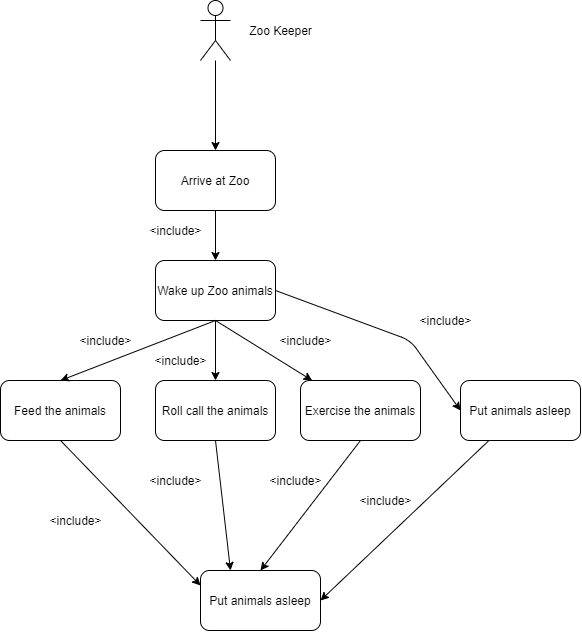

The diagram above was exported from draw.io. Its source (the exported page's mxGraphModel, read from the mxfile embedded in the PNG):
<mxGraphModel dx="657" dy="986" grid="1" gridSize="10" guides="1" tooltips="1" connect="1" arrows="1" fold="1" page="1" pageScale="1" pageWidth="850" pageHeight="1100" math="0" shadow="0">
  <root>
    <mxCell id="79ZRJ48laa06L-QHn1CI-0" />
    <mxCell id="79ZRJ48laa06L-QHn1CI-1" parent="79ZRJ48laa06L-QHn1CI-0" />
    <mxCell id="QjRhN7DoGu0yeZ2TdEM0-0" value="" style="shape=umlActor;verticalLabelPosition=bottom;verticalAlign=top;html=1;outlineConnect=0;" parent="79ZRJ48laa06L-QHn1CI-1" vertex="1">
      <mxGeometry x="410" y="40" width="30" height="60" as="geometry" />
    </mxCell>
    <mxCell id="QjRhN7DoGu0yeZ2TdEM0-1" value="" style="endArrow=classic;html=1;" parent="79ZRJ48laa06L-QHn1CI-1" source="QjRhN7DoGu0yeZ2TdEM0-0" target="QjRhN7DoGu0yeZ2TdEM0-2" edge="1">
      <mxGeometry width="50" height="50" relative="1" as="geometry">
        <mxPoint x="110" y="480" as="sourcePoint" />
        <mxPoint x="200" y="480" as="targetPoint" />
      </mxGeometry>
    </mxCell>
    <mxCell id="QjRhN7DoGu0yeZ2TdEM0-2" value="Arrive at Zoo" style="rounded=1;whiteSpace=wrap;html=1;" parent="79ZRJ48laa06L-QHn1CI-1" vertex="1">
      <mxGeometry x="365" y="190" width="120" height="60" as="geometry" />
    </mxCell>
    <mxCell id="QjRhN7DoGu0yeZ2TdEM0-3" value="&amp;lt;include&amp;gt;" style="text;html=1;align=center;verticalAlign=middle;resizable=0;points=[];autosize=1;" parent="79ZRJ48laa06L-QHn1CI-1" vertex="1">
      <mxGeometry x="350" y="260" width="70" height="20" as="geometry" />
    </mxCell>
    <mxCell id="QjRhN7DoGu0yeZ2TdEM0-5" value="" style="endArrow=classic;html=1;exitX=0.5;exitY=1;exitDx=0;exitDy=0;" parent="79ZRJ48laa06L-QHn1CI-1" source="QjRhN7DoGu0yeZ2TdEM0-2" target="QjRhN7DoGu0yeZ2TdEM0-7" edge="1">
      <mxGeometry width="50" height="50" relative="1" as="geometry">
        <mxPoint x="290" y="600" as="sourcePoint" />
        <mxPoint x="360" y="480" as="targetPoint" />
      </mxGeometry>
    </mxCell>
    <mxCell id="QjRhN7DoGu0yeZ2TdEM0-7" value="Wake up Zoo animals" style="rounded=1;whiteSpace=wrap;html=1;" parent="79ZRJ48laa06L-QHn1CI-1" vertex="1">
      <mxGeometry x="365" y="300" width="120" height="60" as="geometry" />
    </mxCell>
    <mxCell id="6C-i3d_SkhH-7s-pNCff-0" value="&amp;lt;include&amp;gt;" style="text;html=1;align=center;verticalAlign=middle;resizable=0;points=[];autosize=1;" parent="79ZRJ48laa06L-QHn1CI-1" vertex="1">
      <mxGeometry x="355" y="390" width="70" height="20" as="geometry" />
    </mxCell>
    <mxCell id="6C-i3d_SkhH-7s-pNCff-1" value="Roll call the animals" style="rounded=1;whiteSpace=wrap;html=1;" parent="79ZRJ48laa06L-QHn1CI-1" vertex="1">
      <mxGeometry x="365" y="420" width="120" height="60" as="geometry" />
    </mxCell>
    <mxCell id="6C-i3d_SkhH-7s-pNCff-2" value="Feed the animals" style="rounded=1;whiteSpace=wrap;html=1;" parent="79ZRJ48laa06L-QHn1CI-1" vertex="1">
      <mxGeometry x="210" y="420" width="120" height="60" as="geometry" />
    </mxCell>
    <mxCell id="6C-i3d_SkhH-7s-pNCff-3" value="" style="endArrow=classic;html=1;exitX=0.5;exitY=1;exitDx=0;exitDy=0;" parent="79ZRJ48laa06L-QHn1CI-1" source="QjRhN7DoGu0yeZ2TdEM0-7" target="6C-i3d_SkhH-7s-pNCff-1" edge="1">
      <mxGeometry width="50" height="50" relative="1" as="geometry">
        <mxPoint x="490" y="590" as="sourcePoint" />
        <mxPoint x="540" y="540" as="targetPoint" />
      </mxGeometry>
    </mxCell>
    <mxCell id="6C-i3d_SkhH-7s-pNCff-4" value="&amp;lt;include&amp;gt;" style="text;html=1;align=center;verticalAlign=middle;resizable=0;points=[];autosize=1;" parent="79ZRJ48laa06L-QHn1CI-1" vertex="1">
      <mxGeometry x="280" y="370" width="70" height="20" as="geometry" />
    </mxCell>
    <mxCell id="6C-i3d_SkhH-7s-pNCff-5" value="" style="endArrow=classic;html=1;entryX=0.5;entryY=0;entryDx=0;entryDy=0;exitX=0.5;exitY=1;exitDx=0;exitDy=0;" parent="79ZRJ48laa06L-QHn1CI-1" source="QjRhN7DoGu0yeZ2TdEM0-7" target="6C-i3d_SkhH-7s-pNCff-2" edge="1">
      <mxGeometry width="50" height="50" relative="1" as="geometry">
        <mxPoint x="360" y="320" as="sourcePoint" />
        <mxPoint x="480" y="400" as="targetPoint" />
      </mxGeometry>
    </mxCell>
    <mxCell id="6C-i3d_SkhH-7s-pNCff-6" value="Zoo Keeper" style="text;html=1;align=center;verticalAlign=middle;resizable=0;points=[];autosize=1;" parent="79ZRJ48laa06L-QHn1CI-1" vertex="1">
      <mxGeometry x="450" y="60" width="80" height="20" as="geometry" />
    </mxCell>
    <mxCell id="rIAmkYwXDxsiSJXCyJld-0" value="Exercise the animals" style="rounded=1;whiteSpace=wrap;html=1;" parent="79ZRJ48laa06L-QHn1CI-1" vertex="1">
      <mxGeometry x="510" y="420" width="120" height="60" as="geometry" />
    </mxCell>
    <mxCell id="rIAmkYwXDxsiSJXCyJld-1" value="" style="endArrow=classic;html=1;exitX=0.5;exitY=1;exitDx=0;exitDy=0;" parent="79ZRJ48laa06L-QHn1CI-1" source="QjRhN7DoGu0yeZ2TdEM0-7" target="rIAmkYwXDxsiSJXCyJld-0" edge="1">
      <mxGeometry width="50" height="50" relative="1" as="geometry">
        <mxPoint x="570" y="360" as="sourcePoint" />
        <mxPoint x="685" y="540" as="targetPoint" />
      </mxGeometry>
    </mxCell>
    <mxCell id="rIAmkYwXDxsiSJXCyJld-2" value="&amp;lt;include&amp;gt;" style="text;html=1;align=center;verticalAlign=middle;resizable=0;points=[];autosize=1;" parent="79ZRJ48laa06L-QHn1CI-1" vertex="1">
      <mxGeometry x="480" y="370" width="70" height="20" as="geometry" />
    </mxCell>
    <mxCell id="rIAmkYwXDxsiSJXCyJld-3" value="Put animals asleep" style="rounded=1;whiteSpace=wrap;html=1;" parent="79ZRJ48laa06L-QHn1CI-1" vertex="1">
      <mxGeometry x="670" y="420" width="120" height="60" as="geometry" />
    </mxCell>
    <mxCell id="rIAmkYwXDxsiSJXCyJld-4" value="" style="endArrow=classic;html=1;exitX=1;exitY=0.5;exitDx=0;exitDy=0;entryX=0;entryY=0.5;entryDx=0;entryDy=0;" parent="79ZRJ48laa06L-QHn1CI-1" source="QjRhN7DoGu0yeZ2TdEM0-7" target="rIAmkYwXDxsiSJXCyJld-3" edge="1">
      <mxGeometry width="50" height="50" relative="1" as="geometry">
        <mxPoint x="550" y="270" as="sourcePoint" />
        <mxPoint x="810" y="450" as="targetPoint" />
        <Array as="points">
          <mxPoint x="620" y="380" />
        </Array>
      </mxGeometry>
    </mxCell>
    <mxCell id="rIAmkYwXDxsiSJXCyJld-5" value="&amp;lt;include&amp;gt;" style="text;html=1;align=center;verticalAlign=middle;resizable=0;points=[];autosize=1;" parent="79ZRJ48laa06L-QHn1CI-1" vertex="1">
      <mxGeometry x="620" y="350" width="70" height="20" as="geometry" />
    </mxCell>
    <mxCell id="rIAmkYwXDxsiSJXCyJld-6" value="Put animals asleep" style="rounded=1;whiteSpace=wrap;html=1;" parent="79ZRJ48laa06L-QHn1CI-1" vertex="1">
      <mxGeometry x="410" y="610" width="120" height="60" as="geometry" />
    </mxCell>
    <mxCell id="rIAmkYwXDxsiSJXCyJld-7" value="" style="endArrow=classic;html=1;entryX=0.25;entryY=0;entryDx=0;entryDy=0;exitX=0.5;exitY=1;exitDx=0;exitDy=0;" parent="79ZRJ48laa06L-QHn1CI-1" source="6C-i3d_SkhH-7s-pNCff-1" target="rIAmkYwXDxsiSJXCyJld-6" edge="1">
      <mxGeometry width="50" height="50" relative="1" as="geometry">
        <mxPoint x="430" y="450" as="sourcePoint" />
        <mxPoint x="480" y="400" as="targetPoint" />
      </mxGeometry>
    </mxCell>
    <mxCell id="rIAmkYwXDxsiSJXCyJld-8" value="" style="endArrow=classic;html=1;entryX=0.5;entryY=0;entryDx=0;entryDy=0;exitX=0.5;exitY=1;exitDx=0;exitDy=0;" parent="79ZRJ48laa06L-QHn1CI-1" source="rIAmkYwXDxsiSJXCyJld-0" target="rIAmkYwXDxsiSJXCyJld-6" edge="1">
      <mxGeometry width="50" height="50" relative="1" as="geometry">
        <mxPoint x="430" y="450" as="sourcePoint" />
        <mxPoint x="480" y="400" as="targetPoint" />
      </mxGeometry>
    </mxCell>
    <mxCell id="rIAmkYwXDxsiSJXCyJld-9" value="" style="endArrow=classic;html=1;entryX=1;entryY=0.5;entryDx=0;entryDy=0;" parent="79ZRJ48laa06L-QHn1CI-1" source="rIAmkYwXDxsiSJXCyJld-3" target="rIAmkYwXDxsiSJXCyJld-6" edge="1">
      <mxGeometry width="50" height="50" relative="1" as="geometry">
        <mxPoint x="430" y="450" as="sourcePoint" />
        <mxPoint x="480" y="400" as="targetPoint" />
      </mxGeometry>
    </mxCell>
    <mxCell id="rIAmkYwXDxsiSJXCyJld-10" value="" style="endArrow=classic;html=1;entryX=0;entryY=0.25;entryDx=0;entryDy=0;exitX=0.5;exitY=1;exitDx=0;exitDy=0;" parent="79ZRJ48laa06L-QHn1CI-1" source="6C-i3d_SkhH-7s-pNCff-2" target="rIAmkYwXDxsiSJXCyJld-6" edge="1">
      <mxGeometry width="50" height="50" relative="1" as="geometry">
        <mxPoint x="430" y="450" as="sourcePoint" />
        <mxPoint x="480" y="400" as="targetPoint" />
      </mxGeometry>
    </mxCell>
    <mxCell id="rIAmkYwXDxsiSJXCyJld-11" value="&amp;lt;include&amp;gt;" style="text;html=1;align=center;verticalAlign=middle;resizable=0;points=[];autosize=1;" parent="79ZRJ48laa06L-QHn1CI-1" vertex="1">
      <mxGeometry x="560" y="530" width="70" height="20" as="geometry" />
    </mxCell>
    <mxCell id="rIAmkYwXDxsiSJXCyJld-12" value="&amp;lt;include&amp;gt;" style="text;html=1;align=center;verticalAlign=middle;resizable=0;points=[];autosize=1;" parent="79ZRJ48laa06L-QHn1CI-1" vertex="1">
      <mxGeometry x="470" y="510" width="70" height="20" as="geometry" />
    </mxCell>
    <mxCell id="rIAmkYwXDxsiSJXCyJld-13" value="&amp;lt;include&amp;gt;" style="text;html=1;align=center;verticalAlign=middle;resizable=0;points=[];autosize=1;" parent="79ZRJ48laa06L-QHn1CI-1" vertex="1">
      <mxGeometry x="350" y="510" width="70" height="20" as="geometry" />
    </mxCell>
    <mxCell id="rIAmkYwXDxsiSJXCyJld-14" value="&amp;lt;include&amp;gt;" style="text;html=1;align=center;verticalAlign=middle;resizable=0;points=[];autosize=1;" parent="79ZRJ48laa06L-QHn1CI-1" vertex="1">
      <mxGeometry x="250" y="550" width="70" height="20" as="geometry" />
    </mxCell>
  </root>
</mxGraphModel>